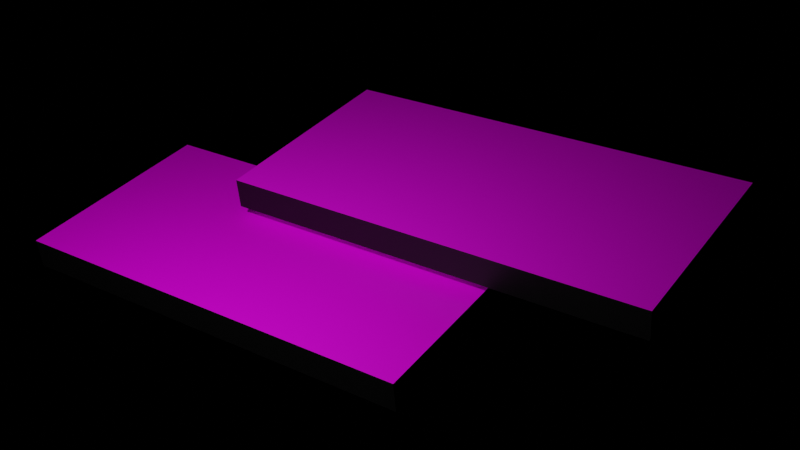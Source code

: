 # Source: 3d.blend  (saved by Blender 2.82.7; exported with 4.5.12 LTS)
import bpy
from mathutils import Matrix  # noqa: F401  (used for matrix-valued properties, if any)

bpy.ops.wm.read_factory_settings(use_empty=True)
scene = bpy.context.scene
scene.name = 'Scene'

# ---- collections
col_collection = bpy.data.collections.new('Collection'); scene.collection.children.link(col_collection)

# ---- images (referenced by path relative to the original .blend; pixels are not part of the script)
import os
ASSET_DIR = os.environ.get("B2B_ASSET_DIR", "")  # directory of the original .blend (textures are referenced by path, not embedded)
HERE = os.path.dirname(os.path.abspath(__file__))  # packed textures are extracted next to this script under _unpacked/

def load_image(name, relpath, width, height, colorspace="sRGB"):
    """Load a texture the original file referenced (path relative to the .blend, or extracted next to this script)."""
    p = next((c for c in (os.path.join(HERE, relpath), os.path.join(ASSET_DIR, relpath)) if relpath and os.path.exists(c)), "")
    if p:
        img = bpy.data.images.load(p, check_existing=True)
        img.name = name
    else:  # same state as the original file: an image datablock whose file is absent (Cycles renders it pink)
        img = bpy.data.images.new(name, width, height)
        img.source = "FILE"
        img.filepath = "//" + (relpath or name)
    img.colorspace_settings.name = colorspace
    return img
img_2_jpg = load_image('2.jpg', '2.jpg', 1024, 1024, 'sRGB')
img_2_jpg_001 = load_image('2.jpg.001', '2.jpg', 1024, 1024, 'sRGB')
img_1_jpg = load_image('1.jpg', '1.jpg', 1024, 1024, 'sRGB')

# ---- materials (node trees are filled in below, after node groups)
mat_material = bpy.data.materials.new('Material')
mat_material.alpha_threshold = 0.0
mat_material.use_transparent_shadow = False
mat_material.line_color = (0.0, 0.0, 0.0, 1.0)
mat_material_001 = bpy.data.materials.new('Material.001')
mat_material_001.use_transparent_shadow = False
mat_material_003 = bpy.data.materials.new('Material.003')
mat_material_003.alpha_threshold = 0.0
mat_material_003.use_transparent_shadow = False
mat_material_003.line_color = (0.0, 0.0, 0.0, 1.0)
mat_material_002 = bpy.data.materials.new('Material.002')
mat_material_002.use_transparent_shadow = False
mat_material_004 = bpy.data.materials.new('Material.004')
mat_material_004.use_transparent_shadow = False

# ---- material node trees
mat_material.use_nodes = True; mat_material.node_tree.nodes.clear()
_N = mat_material.node_tree.nodes; _L = mat_material.node_tree.links
n0 = _N.new('ShaderNodeOutputMaterial'); n0.name = 'Material Output'; n0.location = (300, 300)
n1 = _N.new('ShaderNodeBsdfPrincipled'); n1.name = 'Principled BSDF'; n1.location = (10, 300)
n1.distribution = 'GGX'
n1.subsurface_method = 'BURLEY'
n1.inputs[2].default_value = 0.4
n1.inputs[3].default_value = 1.45
n1.inputs[27].default_value = (0.0, 0.0, 0.0, 1.0)
n1.inputs[28].default_value = 1.0
n2 = _N.new('ShaderNodeTexImage'); n2.name = 'Image Texture'; n2.location = (-280, 280)
n2.image = img_2_jpg
_L.new(n1.outputs[0], n0.inputs[0])
_L.new(n2.outputs[0], n1.inputs[0])
n0.is_active_output = True
mat_material_001.use_nodes = True; mat_material_001.node_tree.nodes.clear()
_N = mat_material_001.node_tree.nodes; _L = mat_material_001.node_tree.links
n0 = _N.new('ShaderNodeOutputMaterial'); n0.name = 'Material Output'; n0.location = (300, 300)
n1 = _N.new('ShaderNodeBsdfPrincipled'); n1.name = 'Principled BSDF'; n1.location = (10, 300)
n1.distribution = 'GGX'
n1.subsurface_method = 'BURLEY'
n1.inputs[0].default_value = (0.0, 0.0, 0.0, 1.0)
n1.inputs[3].default_value = 1.45
n1.inputs[27].default_value = (0.0, 0.0, 0.0, 1.0)
n1.inputs[28].default_value = 1.0
_L.new(n1.outputs[0], n0.inputs[0])
n0.is_active_output = True
mat_material_003.use_nodes = True; mat_material_003.node_tree.nodes.clear()
_N = mat_material_003.node_tree.nodes; _L = mat_material_003.node_tree.links
n0 = _N.new('ShaderNodeOutputMaterial'); n0.name = 'Material Output'; n0.location = (300, 300)
n1 = _N.new('ShaderNodeBsdfPrincipled'); n1.name = 'Principled BSDF'; n1.location = (10, 300)
n1.distribution = 'GGX'
n1.subsurface_method = 'BURLEY'
n1.inputs[2].default_value = 0.4
n1.inputs[3].default_value = 1.45
n1.inputs[27].default_value = (0.0, 0.0, 0.0, 1.0)
n1.inputs[28].default_value = 1.0
n2 = _N.new('ShaderNodeTexImage'); n2.name = 'Image Texture'; n2.location = (-280, 280)
n2.image = img_2_jpg_001
_L.new(n1.outputs[0], n0.inputs[0])
_L.new(n2.outputs[0], n1.inputs[0])
n0.is_active_output = True
mat_material_002.use_nodes = True; mat_material_002.node_tree.nodes.clear()
_N = mat_material_002.node_tree.nodes; _L = mat_material_002.node_tree.links
n0 = _N.new('ShaderNodeOutputMaterial'); n0.name = 'Material Output'; n0.location = (300, 300)
n1 = _N.new('ShaderNodeBsdfPrincipled'); n1.name = 'Principled BSDF'; n1.location = (10, 300)
n1.distribution = 'GGX'
n1.subsurface_method = 'BURLEY'
n1.inputs[0].default_value = (0.0, 0.0, 0.0, 1.0)
n1.inputs[3].default_value = 1.45
n1.inputs[27].default_value = (0.0, 0.0, 0.0, 1.0)
n1.inputs[28].default_value = 1.0
_L.new(n1.outputs[0], n0.inputs[0])
n0.is_active_output = True
mat_material_004.use_nodes = True; mat_material_004.node_tree.nodes.clear()
_N = mat_material_004.node_tree.nodes; _L = mat_material_004.node_tree.links
n0 = _N.new('ShaderNodeOutputMaterial'); n0.name = 'Material Output'; n0.location = (300, 300)
n1 = _N.new('ShaderNodeBsdfPrincipled'); n1.name = 'Principled BSDF'; n1.location = (10, 300)
n1.distribution = 'GGX'
n1.subsurface_method = 'BURLEY'
n1.inputs[3].default_value = 1.45
n1.inputs[27].default_value = (0.0, 0.0, 0.0, 1.0)
n1.inputs[28].default_value = 1.0
n2 = _N.new('ShaderNodeTexImage'); n2.name = 'Image Texture'; n2.location = (-280, 280)
n2.image = img_1_jpg
_L.new(n1.outputs[0], n0.inputs[0])
_L.new(n2.outputs[0], n1.inputs[0])
n0.is_active_output = True

# ---- cameras
cam_camera = bpy.data.cameras.new('Camera')
cam_camera.clip_end = 100.0
cam_camera.lens = 51.05
cam_camera.ortho_scale = 7.314

# ---- lights
light_light = bpy.data.lights.new('Light', 'POINT')
light_light.transmission_factor = 0.0
light_light.energy = 1000.0
light_light.shadow_soft_size = 0.1
light_light.shadow_maximum_resolution = 0.006
light_light.use_absolute_resolution = True

# ---- meshes
me_cube = bpy.data.meshes.new('Cube')
me_cube.from_pydata([(1.0, 1.0, 1.0), (1.0, 1.0, -1.0), (1.0, -1.0, 1.0), (1.0, -1.0, -1.0), (-1.0, 1.0, 1.0), (-1.0, 1.0, -1.0), (-1.0, -1.0, 1.0), (-1.0, -1.0, -1.0)], [], [(0, 4, 6, 2), (3, 2, 6, 7), (7, 6, 4, 5), (5, 1, 3, 7), (1, 0, 2, 3), (5, 4, 0, 1)])
me_cube.polygons.foreach_set('material_index', [0, 1, 1, 0, 1, 1])
_uv = me_cube.uv_layers.new(name='UVMap')
_uv.uv.foreach_set('vector', [-0.006777, 0.001476, 1.001, 0.0009251, 0.9994, 1.001, -0.001667, 1.0, 0.375, 0.75, 0.625, 0.75, 0.625, 1.0, 0.375, 1.0, 0.375, 0.0, 0.625, 0.0, 0.625, 0.25, 0.375, 0.25, 0.125, 0.5, 0.375, 0.5, 0.375, 0.75, 0.125, 0.75, 0.375, 0.5, 0.625, 0.5, 0.625, 0.75, 0.375, 0.75, 0.375, 0.25, 0.625, 0.25, 0.625, 0.5, 0.375, 0.5])
me_cube.materials.append(mat_material)
me_cube.materials.append(mat_material_001)
me_cube.use_remesh_preserve_volume = False
me_cube.use_remesh_preserve_attributes = False
me_cube.use_mirror_vertex_groups = False
me_cube.update()
me_cube_001 = bpy.data.meshes.new('Cube.001')
me_cube_001.from_pydata([(1.0, 1.0, 1.0), (1.0, 1.0, -1.0), (1.0, -1.0, 1.0), (1.0, -1.0, -1.0), (-1.0, 1.0, 1.0), (-1.0, 1.0, -1.0), (-1.0, -1.0, 1.0), (-1.0, -1.0, -1.0)], [], [(0, 4, 6, 2), (3, 2, 6, 7), (7, 6, 4, 5), (5, 1, 3, 7), (1, 0, 2, 3), (5, 4, 0, 1)])
me_cube_001.polygons.foreach_set('material_index', [2, 1, 1, 0, 1, 1])
_uv = me_cube_001.uv_layers.new(name='UVMap')
_uv.uv.foreach_set('vector', [-0.006777, 0.001476, 1.001, 0.0009251, 0.9994, 1.001, -0.001667, 1.0, 0.375, 0.75, 0.625, 0.75, 0.625, 1.0, 0.375, 1.0, 0.375, 0.0, 0.625, 0.0, 0.625, 0.25, 0.375, 0.25, 0.125, 0.5, 0.375, 0.5, 0.375, 0.75, 0.125, 0.75, 0.375, 0.5, 0.625, 0.5, 0.625, 0.75, 0.375, 0.75, 0.375, 0.25, 0.625, 0.25, 0.625, 0.5, 0.375, 0.5])
me_cube_001.materials.append(mat_material_003)
me_cube_001.materials.append(mat_material_002)
me_cube_001.materials.append(mat_material_004)
me_cube_001.use_remesh_preserve_volume = False
me_cube_001.use_remesh_preserve_attributes = False
me_cube_001.use_mirror_vertex_groups = False
me_cube_001.update()

# ---- objects
ob_cube = bpy.data.objects.new('Cube', me_cube)
ob_light = bpy.data.objects.new('Light', light_light)
ob_camera = bpy.data.objects.new('Camera', cam_camera)
ob_cube_001 = bpy.data.objects.new('Cube.001', me_cube_001)

# ---- transforms, parenting, visibility, modifiers, constraints
ob_cube.location = (0.0, 0.0, 0.0)
ob_cube.scale = (1.8, 3.6, 0.25)
ob_cube.lock_rotations_4d = False
ob_cube.empty_display_type = 'ARROWS'
ob_cube.lineart.crease_threshold = 0.0
ob_light.location = (4.076, 1.005, 5.904)
ob_light.rotation_euler = (0.6503, 0.05522, 1.866)
ob_light.lock_rotations_4d = False
ob_light.empty_display_type = 'ARROWS'
ob_light.color = (0.0, 0.0, 0.0, 0.0)
ob_light.lineart.crease_threshold = 0.0
ob_camera.location = (10.68, 10.82, 10.11)
ob_camera.rotation_euler = (0.9955, 0.07928, 2.177)
ob_camera.lock_rotations_4d = False
ob_camera.empty_display_type = 'ARROWS'
ob_camera.color = (0.0, 0.0, 0.0, 0.0)
ob_camera.display_type = 'WIRE'
ob_camera.lineart.crease_threshold = 0.0
ob_cube_001.location = (-2.157, 2.653, 0.7355)
ob_cube_001.scale = (1.8, 3.6, 0.25)
ob_cube_001.lock_rotations_4d = False
ob_cube_001.empty_display_type = 'ARROWS'
ob_cube_001.lineart.crease_threshold = 0.0

# ---- collection membership
col_collection.objects.link(ob_cube)
col_collection.objects.link(ob_light)
col_collection.objects.link(ob_camera)
col_collection.objects.link(ob_cube_001)

# ---- scene / render settings (as saved in the file)
scene.camera = ob_camera
scene.frame_start = 1; scene.frame_end = 250; scene.frame_set(1)
scene.render.engine = 'BLENDER_EEVEE_NEXT'
scene.render.film_transparent = True
scene.cycles.use_denoising = False
scene.cycles.samples = 128
scene.cycles.sampling_pattern = 'TABULATED_SOBOL'
scene.cycles.use_adaptive_sampling = False
scene.cycles.use_light_tree = False
scene.eevee.gi_diffuse_bounces = 5
scene.view_settings.view_transform = 'Filmic'
bpy.context.view_layer.update()
